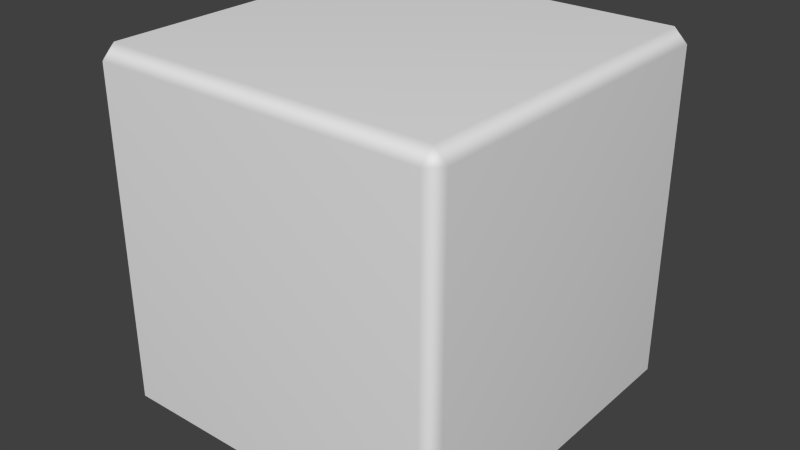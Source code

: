 # Source: Default_Scene_with_Cube.blend  (saved by Blender 3.1.7; exported with 4.5.12 LTS)
import bpy
from mathutils import Matrix  # noqa: F401  (used for matrix-valued properties, if any)

bpy.ops.wm.read_factory_settings(use_empty=True)
scene = bpy.context.scene
scene.name = 'Scene'

# ---- collections
col_collection_1 = bpy.data.collections.new('Collection 1'); scene.collection.children.link(col_collection_1)
col_collection_2 = bpy.data.collections.new('Collection 2'); scene.collection.children.link(col_collection_2)

# ---- materials (node trees are filled in below, after node groups)
mat_material = bpy.data.materials.new('Material')
mat_material.alpha_threshold = 0.0
mat_material.use_transparent_shadow = False
mat_material.roughness = 0.5
mat_material.line_color = (0.0, 0.0, 0.0, 1.0)

# ---- material node trees

# ---- world
world_world = bpy.data.worlds.new('World'); scene.world = world_world
world_world.color = (0.05088, 0.05088, 0.05088)
world_world.use_sun_shadow = False
world_world.sun_shadow_jitter_overblur = 0.0
world_world.cycles.sampling_method = 'MANUAL'
world_world.cycles.sample_map_resolution = 256

# ---- meshes
me_cube = bpy.data.meshes.new('Cube')
me_cube.from_pydata([(1.0, 0.9255, -0.9255), (0.9255, 0.9255, -1.0), (0.9255, 1.0, -0.9255), (1.0, -0.9255, -0.9255), (0.9255, -1.0, -0.9255), (0.9255, -0.9255, -1.0), (-0.9255, -1.0, -0.9255), (-1.0, -0.9255, -0.9255), (-0.9255, -0.9255, -1.0), (-0.9255, 1.0, -0.9255), (-0.9255, 0.9255, -1.0), (-1.0, 0.9255, -0.9255), (0.9255, 1.0, 0.9255), (0.9255, 0.9255, 1.0), (1.0, 0.9255, 0.9255), (0.9255, -1.0, 0.9255), (1.0, -0.9255, 0.9255), (0.9255, -0.9255, 1.0), (-1.0, -0.9255, 0.9255), (-0.9255, -1.0, 0.9255), (-0.9255, -0.9255, 1.0), (-1.0, 0.9255, 0.9255), (-0.9255, 0.9255, 1.0), (-0.9255, 1.0, 0.9255)], [], [(12, 2, 9, 23), (1, 5, 8, 10), (7, 18, 21, 11), (13, 22, 20, 17), (4, 15, 19, 6), (0, 1, 2), (3, 4, 5), (6, 7, 8), (9, 10, 11), (12, 13, 14), (15, 16, 17), (18, 19, 20), (21, 22, 23), (0, 3, 5, 1), (1, 10, 9, 2), (2, 12, 14, 0), (4, 6, 8, 5), (3, 16, 15, 4), (7, 11, 10, 8), (6, 19, 18, 7), (11, 21, 23, 9), (13, 17, 16, 14), (12, 23, 22, 13), (17, 20, 19, 15), (20, 22, 21, 18), (0, 14, 16, 3)])
me_cube.materials.append(mat_material)
me_cube.use_remesh_preserve_volume = False
me_cube.use_remesh_preserve_attributes = False
me_cube.use_mirror_vertex_groups = False
me_cube.update()
arm_armature = bpy.data.armatures.new('Armature')  # bones are not reproduced

# ---- objects
ob_default_scene_with_cube = bpy.data.objects.new('Default_Scene_with_Cube', None)
ob_cube = bpy.data.objects.new('Cube', me_cube)
ob_armature = bpy.data.objects.new('Armature', arm_armature)

# ---- transforms, parenting, visibility, modifiers, constraints
ob_default_scene_with_cube.location = (0.0, 0.0, 0.0)
ob_default_scene_with_cube.empty_display_type = 'ARROWS'
ob_default_scene_with_cube.empty_display_size = 5.0
ob_default_scene_with_cube.empty_image_offset = (0.0, 0.0)
ob_default_scene_with_cube.show_name = True
ob_default_scene_with_cube.show_in_front = True
ob_default_scene_with_cube.lineart.crease_threshold = 0.0
ob_cube.parent = ob_default_scene_with_cube
ob_cube.location = (0.0, 0.0, 0.0)
ob_cube.lock_rotations_4d = False
ob_cube.empty_display_type = 'ARROWS'
ob_cube.lineart.crease_threshold = 0.0
_vg = ob_cube.vertex_groups.new(name='root')
_vg.add([0, 1, 2, 3, 4, 5, 6, 7, 8, 9, 10, 11], 1.0, 'REPLACE')
_vg = ob_cube.vertex_groups.new(name='top')
_vg.add([12, 13, 14, 15, 16, 17, 18, 19, 20, 21, 22, 23], 1.0, 'REPLACE')
_m = ob_cube.modifiers.new('WeightedNormal', 'WEIGHTED_NORMAL')
_m = ob_cube.modifiers.new('Armature', 'ARMATURE')
_m.object = ob_armature
ob_armature.parent = ob_default_scene_with_cube
ob_armature.location = (0.0, 0.0, 0.0)

# ---- collection membership
col_collection_1.objects.link(ob_default_scene_with_cube)
col_collection_1.objects.link(ob_cube)
col_collection_1.objects.link(ob_armature)

# ---- scene / render settings (as saved in the file)
scene.frame_start = 1; scene.frame_end = 250; scene.frame_set(1)
scene.render.engine = 'BLENDER_EEVEE_NEXT'
scene.render.resolution_percentage = 50
scene.render.fps = 1
scene.render.dither_intensity = 0.0
scene.cycles.use_denoising = False
scene.cycles.samples = 10
scene.cycles.sampling_pattern = 'TABULATED_SOBOL'
scene.cycles.light_sampling_threshold = 0.0
scene.cycles.use_adaptive_sampling = False
scene.cycles.use_light_tree = False
scene.cycles.blur_glossy = 0.0
scene.cycles.volume_bounces = 1
scene.cycles.pixel_filter_type = 'GAUSSIAN'
scene.cycles.sample_clamp_indirect = 0.0
scene.view_settings.view_transform = 'Standard'
bpy.context.view_layer.update()

# ---- added for rendering (the .blend has no active camera and no usable light): camera, sun
cam_auto = bpy.data.cameras.new('AutoCamera')
cam_auto.lens = 50.0
cam_auto.sensor_width = 36.0
cam_auto.clip_end = 1000.0
ob_auto_camera = bpy.data.objects.new('AutoCamera', cam_auto)
scene.collection.objects.link(ob_auto_camera)
ob_auto_camera.location = (3.20507, -3.84609, 2.56406)
ob_auto_camera.rotation_euler = (1.09748, -7.21219e-08, 0.694738)
scene.camera = ob_auto_camera
light_auto_sun = bpy.data.lights.new('AutoSun', 'SUN')
light_auto_sun.energy = 3.0
light_auto_sun.angle = 0.0523599
ob_auto_sun = bpy.data.objects.new('AutoSun', light_auto_sun)
scene.collection.objects.link(ob_auto_sun)
ob_auto_sun.rotation_euler = (0.872665, 0.174533, 0.523599)
bpy.context.view_layer.update()
